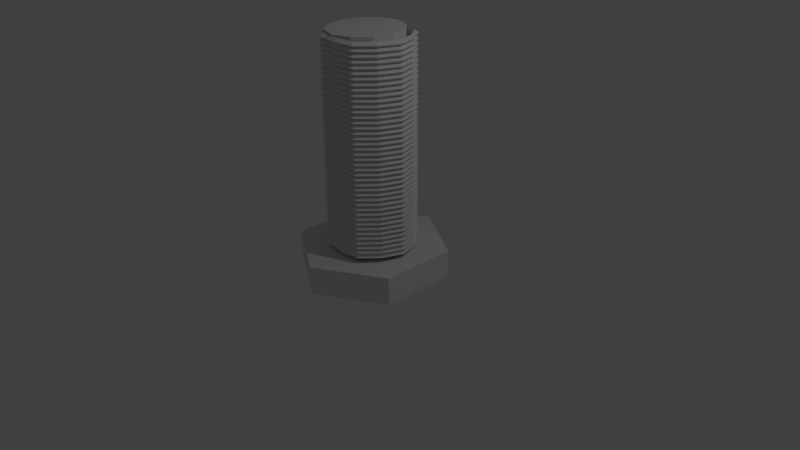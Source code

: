# Source: 1HexScrew.blend  (saved by Blender 2.76.0; exported with 4.5.12 LTS)
import bpy
from mathutils import Matrix  # noqa: F401  (used for matrix-valued properties, if any)

bpy.ops.wm.read_factory_settings(use_empty=True)
scene = bpy.context.scene
scene.name = 'Scene'

# ---- collections
col_collection_1 = bpy.data.collections.new('Collection 1'); scene.collection.children.link(col_collection_1)

# ---- world
world_world = bpy.data.worlds.new('World'); scene.world = world_world
world_world.color = (0.05088, 0.05088, 0.05088)
world_world.use_sun_shadow = False
world_world.sun_shadow_jitter_overblur = 0.0
world_world.cycles.sampling_method = 'MANUAL'
world_world.cycles.sample_map_resolution = 256

# ---- cameras
cam_camera = bpy.data.cameras.new('Camera')
cam_camera.clip_end = 100.0
cam_camera.lens = 35.0
cam_camera.sensor_width = 32.0
cam_camera.sensor_height = 18.0
cam_camera.ortho_scale = 7.314
cam_camera.dof.focus_distance = 0.0
cam_camera.dof.aperture_fstop = 128.0

# ---- lights
light_lamp = bpy.data.lights.new('Lamp', 'POINT')
light_lamp.transmission_factor = 0.0
light_lamp.cutoff_distance = 30.0
light_lamp.energy = 100.0
light_lamp.shadow_buffer_clip_start = 1.001
light_lamp.shadow_soft_size = 0.1
light_lamp.shadow_maximum_resolution = 0.006
light_lamp.use_absolute_resolution = True
light_lamp.cycles.use_multiple_importance_sampling = False

# ---- meshes
me_torus = bpy.data.meshes.new('Torus')
me_torus.from_pydata([(1.07, 0.0, 0.06), (0.965, 0.0, 0.1206), (0.965, 0.0, -0.0006218), (0.535, 0.9266, 0.045), (0.4825, 0.8357, 0.1056), (0.4825, 0.8357, -0.01562), (-0.535, 0.9266, 0.03), (-0.4825, 0.8357, 0.09062), (-0.4825, 0.8357, -0.03062), (-0.535, -0.9266, 0.09219), (-0.4825, -0.8357, 0.1528), (-0.4825, -0.8357, 0.03157), (0.535, -0.9266, 0.075), (0.4825, -0.8357, 0.1356), (0.4825, -0.8357, 0.01438), (-0.965, 1.192e-07, 0.06657), (-0.965, 1.192e-07, 0.1878), (-1.07, 1.49e-07, 0.1272), (-0.965, 5.96e-08, 0.07562), (-1.07, 1.192e-07, 0.015), (-0.965, 5.96e-08, -0.04562), (-0.8065, -0.4457, 0.04918), (-0.8065, -0.4457, 0.1704), (-0.8942, -0.4942, 0.1098), (0.04252, -0.9948, 0.08297), (0.03829, -0.8972, 0.1436), (0.03829, -0.8972, 0.02235), (0.891, -0.4974, 0.0675), (0.8035, -0.4486, 0.006878), (0.8035, -0.4486, 0.1281), (0.8035, 0.4486, -0.008122), (0.891, 0.4974, 0.0525), (0.8035, 0.4486, 0.1131), (-0.0006421, 0.8971, 0.09812), (-0.0006421, 0.9948, 0.0375), (-0.0006421, 0.8971, -0.02312), (-0.8048, 0.4486, 0.08312), (-0.8923, 0.4974, 0.0225), (-0.8048, 0.4486, -0.03812)], [], [(31, 3, 4, 32), (32, 4, 5, 30), (31, 30, 5, 3), (34, 6, 7, 33), (33, 7, 8, 35), (35, 8, 6, 34), (23, 9, 10, 22), (22, 10, 11, 21), (21, 11, 9, 23), (24, 12, 13, 25), (25, 13, 14, 26), (26, 14, 12, 24), (27, 0, 1, 29), (29, 1, 2, 28), (28, 2, 0, 27), (38, 20, 19, 37), (36, 18, 20, 38), (37, 19, 18, 36), (15, 21, 23, 17), (16, 22, 21, 15), (17, 23, 22, 16), (11, 26, 24, 9), (10, 25, 26, 11), (9, 24, 25, 10), (14, 28, 27, 12), (13, 29, 28, 14), (12, 27, 29, 13), (0, 2, 30, 31), (1, 32, 30, 2), (0, 31, 32, 1), (5, 35, 34, 3), (4, 33, 35, 5), (3, 34, 33, 4), (6, 37, 36, 7), (7, 36, 38, 8), (8, 38, 37, 6)])
me_torus.use_remesh_preserve_volume = False
me_torus.use_remesh_preserve_attributes = False
me_torus.use_mirror_vertex_groups = False
me_torus.update()
me_cylinder_002 = bpy.data.meshes.new('Cylinder.002')
me_cylinder_002.from_pydata([(-0.02372, 1.034, -1.083), (-0.03515, 0.5217, 0.9007), (0.8325, 0.5171, -1.078), (0.3763, 0.2687, 0.9029), (0.8132, -0.4827, -1.111), (0.367, -0.2213, 0.8864), (-0.06226, -0.9659, -1.149), (-0.05423, -0.4583, 0.8676), (-0.9185, -0.4492, -1.153), (-0.4657, -0.2053, 0.8654), (-0.8992, 0.5506, -1.12), (-0.4564, 0.2848, 0.8819), (0.8308, 0.5149, 0.9215), (-0.02542, 1.032, 0.9171), (0.8115, -0.4849, 0.8886), (-0.06396, -0.9681, 0.8512), (-0.9202, -0.4515, 0.8468), (-0.9009, 0.5483, 0.8797), (0.2023, 0.4409, 0.9018), (0.433, 0.02267, 0.8946), (0.186, -0.3865, 0.877), (-0.2916, -0.3775, 0.8665), (-0.5223, 0.04075, 0.8737), (-0.2754, 0.45, 0.8913), (0.08356, 0.4813, 0.9012), (0.4046, 0.1457, 0.8988), (0.2765, -0.3039, 0.8817), (-0.1729, -0.4179, 0.8671), (-0.494, -0.08227, 0.8695), (-0.3659, 0.3674, 0.8866), (0.2893, 0.3548, 0.9023), (0.4, -0.09934, 0.8905), (0.06589, -0.4224, 0.8723), (-0.3787, -0.2914, 0.866), (-0.4894, 0.1628, 0.8778), (-0.1553, 0.4858, 0.896), (0.0742, 0.4691, 15.78), (-0.04451, 0.5095, 15.78), (0.3953, 0.1335, 15.78), (0.367, 0.2565, 15.78), (0.2672, -0.3161, 15.76), (0.3577, -0.2335, 15.77), (-0.1823, -0.4301, 15.75), (-0.06359, -0.4704, 15.75), (-0.5034, -0.09445, 15.75), (-0.4751, -0.2175, 15.75), (-0.3753, 0.3552, 15.77), (-0.4658, 0.2726, 15.76), (0.2799, 0.3426, 15.78), (0.1929, 0.4288, 15.78), (0.3906, -0.1115, 15.77), (0.4236, 0.0105, 15.77), (0.05652, -0.4346, 15.75), (0.1766, -0.3987, 15.76), (-0.388, -0.3036, 15.75), (-0.301, -0.3897, 15.75), (-0.4987, 0.1506, 15.76), (-0.5317, 0.02857, 15.75), (-0.1646, 0.4737, 15.78), (-0.2847, 0.4378, 15.77)], [], [(0, 13, 12, 2), (2, 12, 14, 4), (4, 14, 15, 6), (6, 15, 16, 8), (3, 30, 48, 39), (10, 17, 13, 0), (8, 16, 17, 10), (0, 2, 4, 6, 8, 10), (1, 24, 18, 30, 3, 12, 13), (3, 25, 19, 31, 5, 14, 12), (5, 26, 20, 32, 7, 15, 14), (7, 27, 21, 33, 9, 16, 15), (9, 28, 22, 34, 11, 17, 16), (11, 29, 23, 35, 1, 13, 17), (39, 48, 49, 36, 37, 58, 59, 46, 47, 56, 57, 44, 45, 54, 55, 42, 43, 52, 53, 40, 41, 50, 51, 38), (26, 5, 41, 40), (35, 23, 59, 58), (5, 31, 50, 41), (27, 7, 43, 42), (18, 24, 36, 49), (7, 32, 52, 43), (28, 9, 45, 44), (19, 25, 38, 51), (30, 18, 49, 48), (9, 33, 54, 45), (29, 11, 47, 46), (20, 26, 40, 53), (31, 19, 51, 50), (11, 34, 56, 47), (21, 27, 42, 55), (32, 20, 53, 52), (1, 35, 58, 37), (22, 28, 44, 57), (24, 1, 37, 36), (33, 21, 55, 54), (23, 29, 46, 59), (25, 3, 39, 38), (34, 22, 57, 56)])
me_cylinder_002.use_remesh_preserve_volume = False
me_cylinder_002.use_remesh_preserve_attributes = False
me_cylinder_002.use_mirror_vertex_groups = False
me_cylinder_002.update()

# ---- objects
ob_torus = bpy.data.objects.new('Torus', me_torus)
ob_cylinder = bpy.data.objects.new('Cylinder', me_cylinder_002)
ob_lamp = bpy.data.objects.new('Lamp', light_lamp)
ob_camera = bpy.data.objects.new('Camera', cam_camera)

# ---- transforms, parenting, visibility, modifiers, constraints
ob_torus.location = (0.0, 0.0, 0.2)
ob_torus.rotation_euler = (-0.007048, 0.001294, -0.01126)
ob_torus.scale = (0.5466, 0.5466, 0.5466)
ob_torus.lineart.crease_threshold = 0.0
_m = ob_torus.modifiers.new('Array', 'ARRAY')
_m.count = 42
_m.constant_offset_displace = (0.0, 0.0, 0.0)
_m.relative_offset_displace = (0.0, 0.0, 0.5)
ob_cylinder.location = (0.0, 0.0, 0.0)
ob_cylinder.scale = (1.0, 1.0, 0.1854)
ob_cylinder.lineart.crease_threshold = 0.0
ob_lamp.location = (4.076, 1.005, 5.904)
ob_lamp.rotation_euler = (0.6503, 0.05522, 1.866)
ob_lamp.lock_rotations_4d = False
ob_lamp.empty_display_type = 'ARROWS'
ob_lamp.color = (0.0, 0.0, 0.0, 0.0)
ob_lamp.lineart.crease_threshold = 0.0
ob_camera.location = (7.481, -6.508, 5.344)
ob_camera.rotation_euler = (1.109, 0.01082, 0.8149)
ob_camera.lock_rotations_4d = False
ob_camera.empty_display_type = 'ARROWS'
ob_camera.color = (0.0, 0.0, 0.0, 0.0)
ob_camera.display_type = 'WIRE'
ob_camera.lineart.crease_threshold = 0.0

# ---- collection membership
col_collection_1.objects.link(ob_torus)
col_collection_1.objects.link(ob_cylinder)
col_collection_1.objects.link(ob_lamp)
col_collection_1.objects.link(ob_camera)

# ---- scene / render settings (as saved in the file)
scene.camera = ob_camera
scene.frame_start = 1; scene.frame_end = 250; scene.frame_set(1)
scene.render.engine = 'BLENDER_EEVEE_NEXT'
scene.render.resolution_percentage = 50
scene.render.dither_intensity = 0.0
scene.cycles.use_denoising = False
scene.cycles.samples = 10
scene.cycles.sampling_pattern = 'TABULATED_SOBOL'
scene.cycles.light_sampling_threshold = 0.0
scene.cycles.use_adaptive_sampling = False
scene.cycles.use_light_tree = False
scene.cycles.blur_glossy = 0.0
scene.cycles.pixel_filter_type = 'GAUSSIAN'
scene.cycles.sample_clamp_indirect = 0.0
scene.view_settings.view_transform = 'Standard'
bpy.context.view_layer.update()
